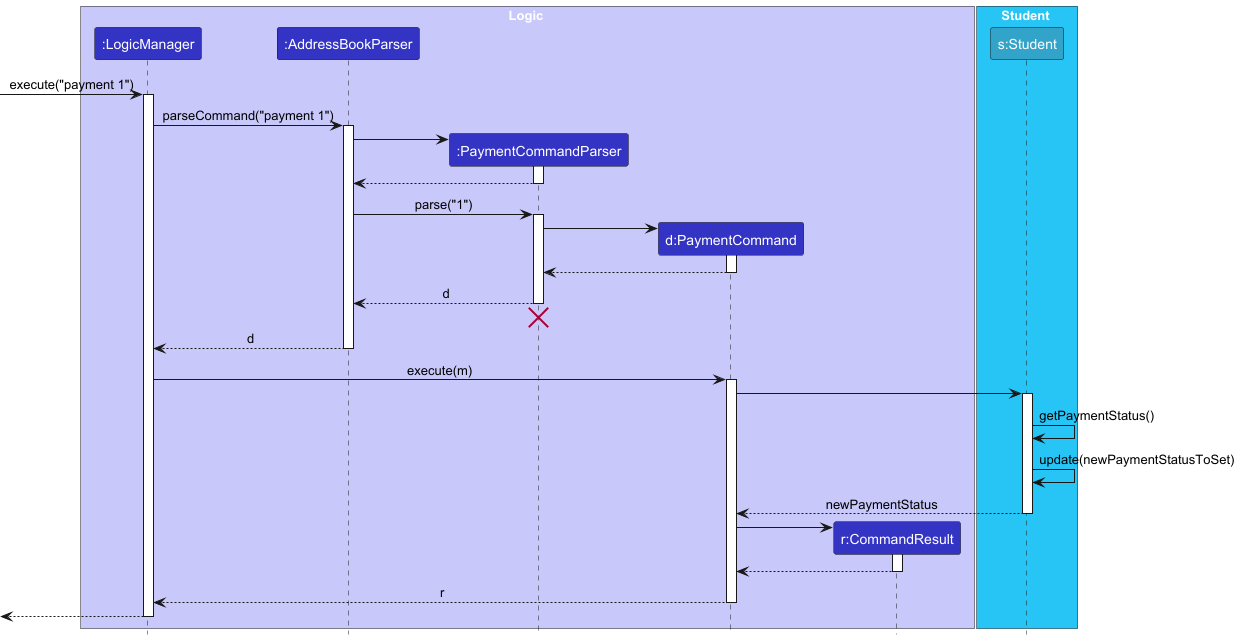

The diagram above was rendered by PlantUML. Its source (embedded in the PNG):
@startuml
!include style.puml
skinparam ArrowFontStyle plain

box Logic LOGIC_COLOR_T1
participant ":LogicManager" as LogicManager LOGIC_COLOR
participant ":AddressBookParser" as AddressBookParser LOGIC_COLOR
participant ":PaymentCommandParser" as PaymentCommandParser LOGIC_COLOR
participant "d:PaymentCommand" as PaymentCommand LOGIC_COLOR
participant "r:CommandResult" as CommandResult LOGIC_COLOR
end box

box Student #27C5F5
participant "s:Student" as Student #32A4C9
end box

[-> LogicManager : execute("payment 1")
activate LogicManager

LogicManager -> AddressBookParser : parseCommand("payment 1")
activate AddressBookParser

create PaymentCommandParser
AddressBookParser -> PaymentCommandParser
activate PaymentCommandParser

PaymentCommandParser --> AddressBookParser
deactivate PaymentCommandParser

AddressBookParser -> PaymentCommandParser : parse("1")
activate PaymentCommandParser

create PaymentCommand
PaymentCommandParser -> PaymentCommand
activate PaymentCommand

PaymentCommand --> PaymentCommandParser :
deactivate PaymentCommand

PaymentCommandParser --> AddressBookParser : d
deactivate PaymentCommandParser
'Hidden arrow to position the destroy marker below the end of the activation bar.
PaymentCommandParser -[hidden]-> AddressBookParser
destroy PaymentCommandParser

AddressBookParser --> LogicManager : d
deactivate AddressBookParser

LogicManager -> PaymentCommand : execute(m)
activate PaymentCommand

PaymentCommand -> Student
activate Student

Student -> Student : getPaymentStatus()
Student -> Student : update(newPaymentStatusToSet)
Student --> PaymentCommand : newPaymentStatus

deactivate Student

create CommandResult
PaymentCommand -> CommandResult
activate CommandResult

CommandResult --> PaymentCommand
deactivate CommandResult

PaymentCommand --> LogicManager : r
deactivate PaymentCommand

[<--LogicManager
deactivate LogicManager
@enduml